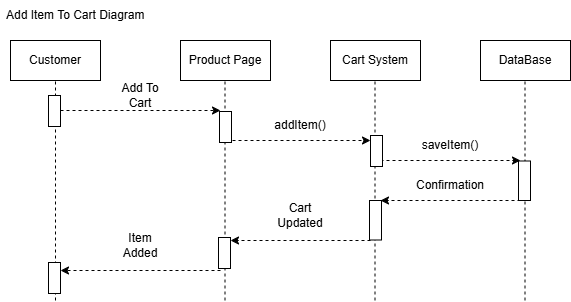

The diagram above was exported from draw.io. Its source (the exported page's mxGraphModel, read from the mxfile embedded in the PNG):
<mxGraphModel dx="1573" dy="997" grid="0" gridSize="10" guides="1" tooltips="1" connect="1" arrows="1" fold="1" page="0" pageScale="1" pageWidth="850" pageHeight="1100" math="0" shadow="0">
  <root>
    <mxCell id="0" />
    <mxCell id="1" parent="0" />
    <mxCell id="YtGyumaIQblE2fRCYIcJ-1" parent="1" style="text;strokeColor=none;fillColor=none;align=left;verticalAlign=middle;spacingLeft=4;spacingRight=4;overflow=hidden;points=[[0,0.5],[1,0.5]];portConstraint=eastwest;rotatable=0;whiteSpace=wrap;html=1;" value="Add Item To Cart Diagram" vertex="1">
      <mxGeometry height="30" width="210" x="-223" y="-69" as="geometry" />
    </mxCell>
    <mxCell id="YtGyumaIQblE2fRCYIcJ-2" parent="1" style="rounded=0;whiteSpace=wrap;html=1;" value="Customer" vertex="1">
      <mxGeometry height="40" width="90" x="-213" y="-29" as="geometry" />
    </mxCell>
    <mxCell id="YtGyumaIQblE2fRCYIcJ-3" parent="1" style="rounded=0;whiteSpace=wrap;html=1;" value="Product Page" vertex="1">
      <mxGeometry height="40" width="90" x="-43" y="-29" as="geometry" />
    </mxCell>
    <mxCell id="YtGyumaIQblE2fRCYIcJ-4" parent="1" style="rounded=0;whiteSpace=wrap;html=1;" value="Cart System" vertex="1">
      <mxGeometry height="40" width="90" x="107" y="-29" as="geometry" />
    </mxCell>
    <mxCell id="YtGyumaIQblE2fRCYIcJ-5" parent="1" style="rounded=0;whiteSpace=wrap;html=1;" value="DataBase" vertex="1">
      <mxGeometry height="40" width="90" x="257" y="-29" as="geometry" />
    </mxCell>
    <mxCell id="YtGyumaIQblE2fRCYIcJ-6" edge="1" parent="1" style="endArrow=none;dashed=1;html=1;rounded=0;entryX=0.5;entryY=1;entryDx=0;entryDy=0;" target="YtGyumaIQblE2fRCYIcJ-2" value="">
      <mxGeometry height="50" relative="1" width="50" as="geometry">
        <mxPoint x="-168" y="231" as="sourcePoint" />
        <mxPoint x="217" y="361" as="targetPoint" />
      </mxGeometry>
    </mxCell>
    <mxCell id="YtGyumaIQblE2fRCYIcJ-7" edge="1" parent="1" style="endArrow=none;dashed=1;html=1;rounded=0;entryX=0.5;entryY=1;entryDx=0;entryDy=0;" value="">
      <mxGeometry height="50" relative="1" width="50" as="geometry">
        <mxPoint x="1.5" y="231" as="sourcePoint" />
        <mxPoint x="1.5" y="11" as="targetPoint" />
      </mxGeometry>
    </mxCell>
    <mxCell id="YtGyumaIQblE2fRCYIcJ-8" edge="1" parent="1" style="endArrow=none;dashed=1;html=1;rounded=0;entryX=0.5;entryY=1;entryDx=0;entryDy=0;" value="">
      <mxGeometry height="50" relative="1" width="50" as="geometry">
        <mxPoint x="151.5" y="231" as="sourcePoint" />
        <mxPoint x="151.5" y="11" as="targetPoint" />
      </mxGeometry>
    </mxCell>
    <mxCell id="YtGyumaIQblE2fRCYIcJ-9" edge="1" parent="1" style="endArrow=none;dashed=1;html=1;rounded=0;entryX=0.5;entryY=1;entryDx=0;entryDy=0;" value="">
      <mxGeometry height="50" relative="1" width="50" as="geometry">
        <mxPoint x="301.5" y="231" as="sourcePoint" />
        <mxPoint x="301.5" y="11" as="targetPoint" />
      </mxGeometry>
    </mxCell>
    <mxCell id="YtGyumaIQblE2fRCYIcJ-10" edge="1" parent="1" style="endArrow=classic;html=1;rounded=0;dashed=1;" value="">
      <mxGeometry height="50" relative="1" width="50" as="geometry">
        <mxPoint x="-163" y="41" as="sourcePoint" />
        <mxPoint x="-3" y="41" as="targetPoint" />
      </mxGeometry>
    </mxCell>
    <mxCell id="YtGyumaIQblE2fRCYIcJ-11" edge="1" parent="1" style="endArrow=classic;html=1;rounded=0;dashed=1;" value="">
      <mxGeometry height="50" relative="1" width="50" as="geometry">
        <mxPoint x="-3" y="71" as="sourcePoint" />
        <mxPoint x="147" y="71" as="targetPoint" />
      </mxGeometry>
    </mxCell>
    <mxCell id="YtGyumaIQblE2fRCYIcJ-12" edge="1" parent="1" style="endArrow=classic;html=1;rounded=0;dashed=1;" value="">
      <mxGeometry height="50" relative="1" width="50" as="geometry">
        <mxPoint x="157" y="91" as="sourcePoint" />
        <mxPoint x="297" y="91" as="targetPoint" />
      </mxGeometry>
    </mxCell>
    <mxCell id="YtGyumaIQblE2fRCYIcJ-13" edge="1" parent="1" style="endArrow=classic;html=1;rounded=0;dashed=1;" value="">
      <mxGeometry height="50" relative="1" width="50" as="geometry">
        <mxPoint x="297" y="131" as="sourcePoint" />
        <mxPoint x="157" y="131" as="targetPoint" />
      </mxGeometry>
    </mxCell>
    <mxCell id="YtGyumaIQblE2fRCYIcJ-14" edge="1" parent="1" style="endArrow=classic;html=1;rounded=0;dashed=1;" value="">
      <mxGeometry height="50" relative="1" width="50" as="geometry">
        <mxPoint x="147" y="171" as="sourcePoint" />
        <mxPoint x="7" y="171" as="targetPoint" />
      </mxGeometry>
    </mxCell>
    <mxCell id="YtGyumaIQblE2fRCYIcJ-15" edge="1" parent="1" style="endArrow=classic;html=1;rounded=0;dashed=1;" value="">
      <mxGeometry height="50" relative="1" width="50" as="geometry">
        <mxPoint x="-3" y="201" as="sourcePoint" />
        <mxPoint x="-163" y="201" as="targetPoint" />
      </mxGeometry>
    </mxCell>
    <mxCell id="YtGyumaIQblE2fRCYIcJ-16" parent="1" style="text;html=1;whiteSpace=wrap;strokeColor=none;fillColor=none;align=center;verticalAlign=middle;rounded=0;" value="Add To Cart" vertex="1">
      <mxGeometry height="30" width="60" x="-113" y="11" as="geometry" />
    </mxCell>
    <mxCell id="YtGyumaIQblE2fRCYIcJ-17" parent="1" style="text;html=1;whiteSpace=wrap;strokeColor=none;fillColor=none;align=center;verticalAlign=middle;rounded=0;" value="addItem()" vertex="1">
      <mxGeometry height="30" width="60" x="47" y="41" as="geometry" />
    </mxCell>
    <mxCell id="YtGyumaIQblE2fRCYIcJ-18" parent="1" style="text;html=1;whiteSpace=wrap;strokeColor=none;fillColor=none;align=center;verticalAlign=middle;rounded=0;" value="saveItem()" vertex="1">
      <mxGeometry height="30" width="60" x="197" y="61" as="geometry" />
    </mxCell>
    <mxCell id="YtGyumaIQblE2fRCYIcJ-19" parent="1" style="text;html=1;whiteSpace=wrap;strokeColor=none;fillColor=none;align=center;verticalAlign=middle;rounded=0;" value="Confirmation" vertex="1">
      <mxGeometry height="30" width="60" x="197" y="101" as="geometry" />
    </mxCell>
    <mxCell id="YtGyumaIQblE2fRCYIcJ-20" parent="1" style="text;html=1;whiteSpace=wrap;strokeColor=none;fillColor=none;align=center;verticalAlign=middle;rounded=0;" value="Cart Updated" vertex="1">
      <mxGeometry height="30" width="60" x="47" y="131" as="geometry" />
    </mxCell>
    <mxCell id="YtGyumaIQblE2fRCYIcJ-21" parent="1" style="text;html=1;whiteSpace=wrap;strokeColor=none;fillColor=none;align=center;verticalAlign=middle;rounded=0;" value="Item Added" vertex="1">
      <mxGeometry height="30" width="60" x="-113" y="161" as="geometry" />
    </mxCell>
    <mxCell id="OandHB_Rcz5tt1JeyaO5-1" parent="0" value="Blocks" />
    <mxCell id="OandHB_Rcz5tt1JeyaO5-2" parent="OandHB_Rcz5tt1JeyaO5-1" style="rounded=0;whiteSpace=wrap;html=1;rotation=-90;" value="" vertex="1">
      <mxGeometry height="12" width="31" x="-184.5" y="35.5" as="geometry" />
    </mxCell>
    <mxCell id="OandHB_Rcz5tt1JeyaO5-3" parent="OandHB_Rcz5tt1JeyaO5-1" style="rounded=0;whiteSpace=wrap;html=1;rotation=-90;" value="" vertex="1">
      <mxGeometry height="12" width="31" x="-13.5" y="51.5" as="geometry" />
    </mxCell>
    <mxCell id="OandHB_Rcz5tt1JeyaO5-4" parent="OandHB_Rcz5tt1JeyaO5-1" style="rounded=0;whiteSpace=wrap;html=1;rotation=-90;" value="" vertex="1">
      <mxGeometry height="12" width="31" x="137.5" y="75.5" as="geometry" />
    </mxCell>
    <mxCell id="OandHB_Rcz5tt1JeyaO5-5" parent="OandHB_Rcz5tt1JeyaO5-1" style="rounded=0;whiteSpace=wrap;html=1;rotation=-90;" value="" vertex="1">
      <mxGeometry height="12" width="39.5" x="281.25" y="105.25" as="geometry" />
    </mxCell>
    <mxCell id="OandHB_Rcz5tt1JeyaO5-6" parent="OandHB_Rcz5tt1JeyaO5-1" style="rounded=0;whiteSpace=wrap;html=1;rotation=-90;" value="" vertex="1">
      <mxGeometry height="12" width="39.5" x="132.25" y="144.75" as="geometry" />
    </mxCell>
    <mxCell id="OandHB_Rcz5tt1JeyaO5-7" parent="OandHB_Rcz5tt1JeyaO5-1" style="rounded=0;whiteSpace=wrap;html=1;rotation=-90;" value="" vertex="1">
      <mxGeometry height="12" width="31" x="-14.5" y="177.5" as="geometry" />
    </mxCell>
    <mxCell id="OandHB_Rcz5tt1JeyaO5-8" parent="OandHB_Rcz5tt1JeyaO5-1" style="rounded=0;whiteSpace=wrap;html=1;rotation=-90;" value="" vertex="1">
      <mxGeometry height="12" width="31" x="-184.5" y="202.5" as="geometry" />
    </mxCell>
  </root>
</mxGraphModel>